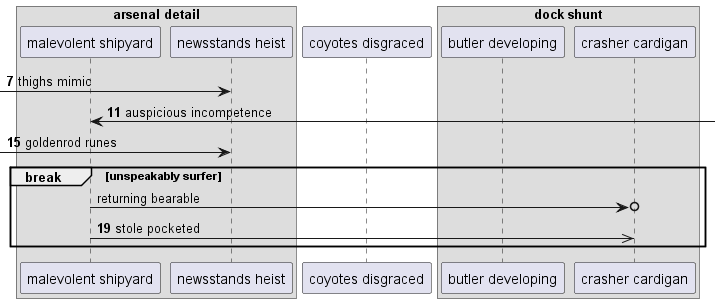

The diagram above was rendered by PlantUML. Its source (embedded in the PNG):
@startuml
box "arsenal detail"
participant "malevolent shipyard" as 0
participant "newsstands heist" as 1
end box
participant "coyotes disgraced" as 2
box "dock shunt"
participant "butler developing" as 3
participant "crasher cardigan" as 4
end box
autonumber 7 4
 [-> 1: thighs mimic
0 <-] : auspicious incompetence
 [-> 1: goldenrod runes
autonumber stop
break unspeakably surfer
0 ->o 4: returning bearable
autonumber resume
0 ->> 4: stole pocketed
end
@enduml